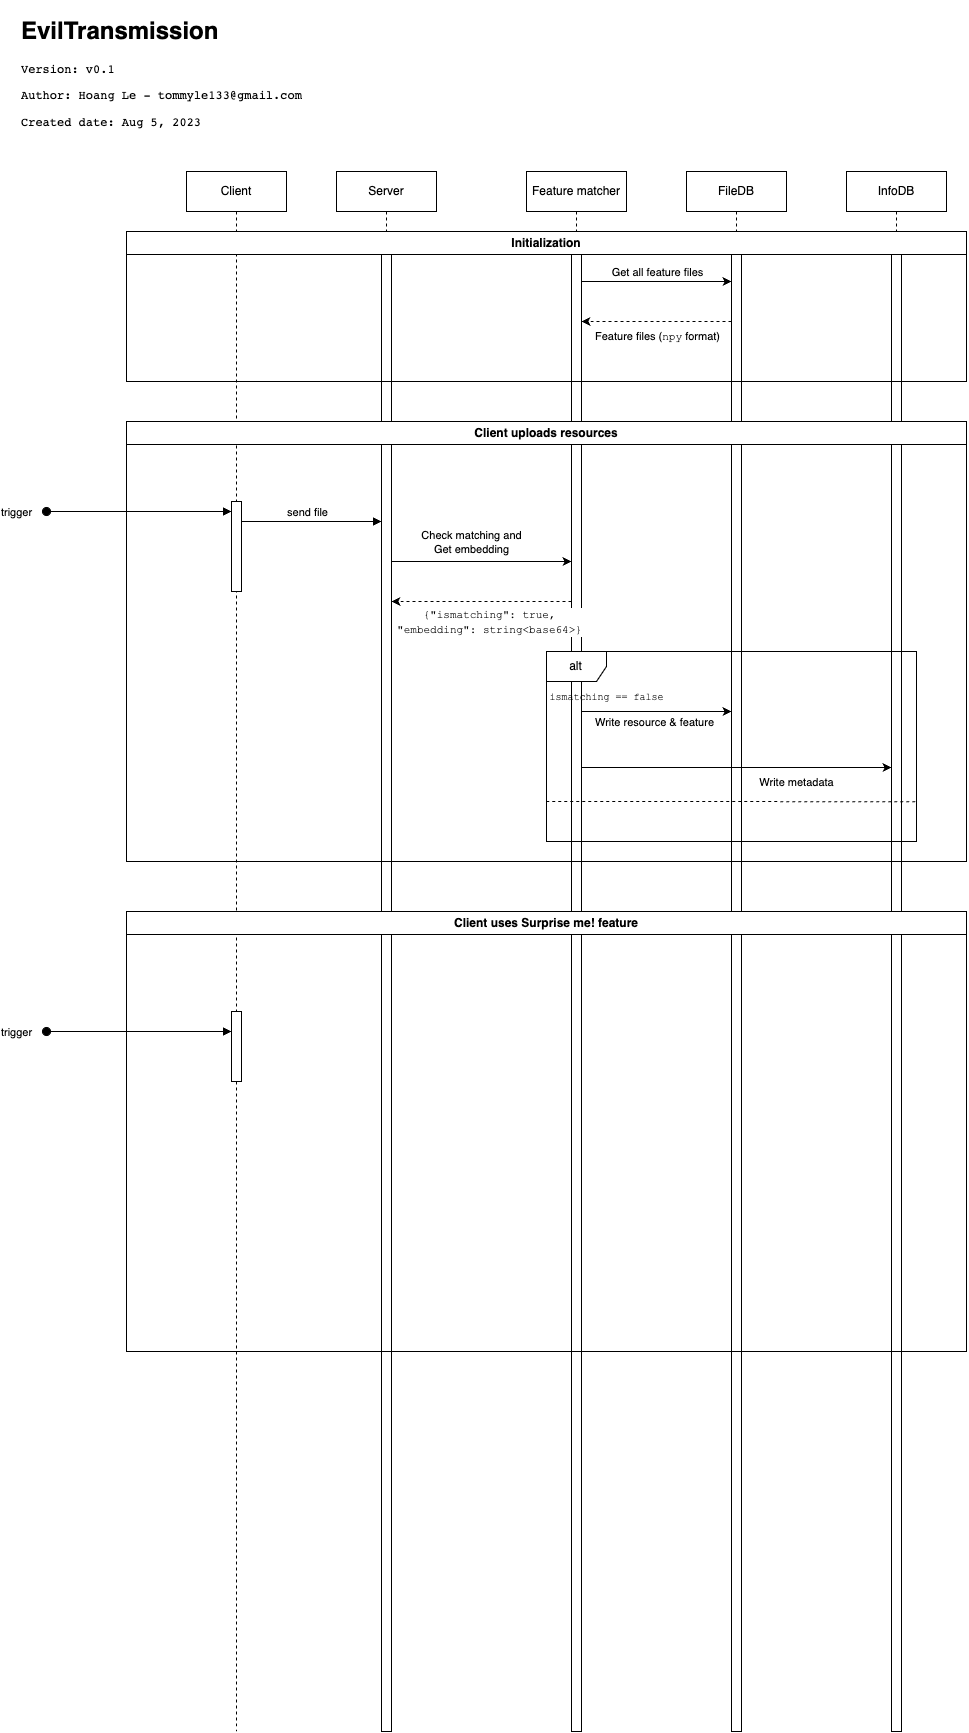

The diagram above was exported from draw.io. Its source (the exported page's mxGraphModel, read from the mxfile embedded in the PNG):
<mxGraphModel dx="2351" dy="2863" grid="1" gridSize="10" guides="1" tooltips="1" connect="1" arrows="1" fold="1" page="1" pageScale="1" pageWidth="850" pageHeight="1100" math="0" shadow="0">
  <root>
    <mxCell id="0" />
    <mxCell id="1" parent="0" />
    <mxCell id="aM9ryv3xv72pqoxQDRHE-1" value="Client" style="shape=umlLifeline;perimeter=lifelinePerimeter;whiteSpace=wrap;html=1;container=0;dropTarget=0;collapsible=0;recursiveResize=0;outlineConnect=0;portConstraint=eastwest;newEdgeStyle={&quot;edgeStyle&quot;:&quot;elbowEdgeStyle&quot;,&quot;elbow&quot;:&quot;vertical&quot;,&quot;curved&quot;:0,&quot;rounded&quot;:0};" parent="1" vertex="1">
      <mxGeometry x="190" y="180" width="100" height="1560" as="geometry" />
    </mxCell>
    <mxCell id="aM9ryv3xv72pqoxQDRHE-2" value="" style="html=1;points=[];perimeter=orthogonalPerimeter;outlineConnect=0;targetShapes=umlLifeline;portConstraint=eastwest;newEdgeStyle={&quot;edgeStyle&quot;:&quot;elbowEdgeStyle&quot;,&quot;elbow&quot;:&quot;vertical&quot;,&quot;curved&quot;:0,&quot;rounded&quot;:0};" parent="aM9ryv3xv72pqoxQDRHE-1" vertex="1">
      <mxGeometry x="45" y="330" width="10" height="90" as="geometry" />
    </mxCell>
    <mxCell id="aM9ryv3xv72pqoxQDRHE-3" value="trigger" style="html=1;verticalAlign=bottom;startArrow=oval;endArrow=block;startSize=8;edgeStyle=elbowEdgeStyle;elbow=vertical;curved=0;rounded=0;" parent="aM9ryv3xv72pqoxQDRHE-1" edge="1">
      <mxGeometry x="-1" y="-32" relative="1" as="geometry">
        <mxPoint x="-140" y="340" as="sourcePoint" />
        <mxPoint x="45" y="340" as="targetPoint" />
        <Array as="points">
          <mxPoint x="-110" y="340" />
        </Array>
        <mxPoint x="-30" y="-22" as="offset" />
      </mxGeometry>
    </mxCell>
    <mxCell id="aM9ryv3xv72pqoxQDRHE-7" value="send file" style="html=1;verticalAlign=bottom;endArrow=block;edgeStyle=elbowEdgeStyle;elbow=vertical;curved=0;rounded=0;movable=0;resizable=0;rotatable=0;deletable=0;editable=0;locked=1;connectable=0;" parent="1" edge="1">
      <mxGeometry x="-0.0667" relative="1" as="geometry">
        <mxPoint x="245" y="530" as="sourcePoint" />
        <Array as="points">
          <mxPoint x="350" y="530" />
        </Array>
        <mxPoint as="offset" />
        <mxPoint x="385" y="530" as="targetPoint" />
      </mxGeometry>
    </mxCell>
    <mxCell id="K-aCfeZrH5ftAKyIWANB-4" value="Feature matcher" style="shape=umlLifeline;perimeter=lifelinePerimeter;whiteSpace=wrap;html=1;container=0;dropTarget=0;collapsible=0;recursiveResize=0;outlineConnect=0;portConstraint=eastwest;newEdgeStyle={&quot;edgeStyle&quot;:&quot;elbowEdgeStyle&quot;,&quot;elbow&quot;:&quot;vertical&quot;,&quot;curved&quot;:0,&quot;rounded&quot;:0};" parent="1" vertex="1">
      <mxGeometry x="530" y="180" width="100" height="1560" as="geometry" />
    </mxCell>
    <mxCell id="8VMCgXKMfTSnMR-SZhSa-10" value="" style="html=1;points=[];perimeter=orthogonalPerimeter;outlineConnect=0;targetShapes=umlLifeline;portConstraint=eastwest;newEdgeStyle={&quot;edgeStyle&quot;:&quot;elbowEdgeStyle&quot;,&quot;elbow&quot;:&quot;vertical&quot;,&quot;curved&quot;:0,&quot;rounded&quot;:0};" vertex="1" parent="K-aCfeZrH5ftAKyIWANB-4">
      <mxGeometry x="45" y="60" width="10" height="1500" as="geometry" />
    </mxCell>
    <mxCell id="8VMCgXKMfTSnMR-SZhSa-1" value="FileDB" style="shape=umlLifeline;perimeter=lifelinePerimeter;whiteSpace=wrap;html=1;container=0;dropTarget=0;collapsible=0;recursiveResize=0;outlineConnect=0;portConstraint=eastwest;newEdgeStyle={&quot;edgeStyle&quot;:&quot;elbowEdgeStyle&quot;,&quot;elbow&quot;:&quot;vertical&quot;,&quot;curved&quot;:0,&quot;rounded&quot;:0};" vertex="1" parent="1">
      <mxGeometry x="690" y="180" width="100" height="1500" as="geometry" />
    </mxCell>
    <mxCell id="8VMCgXKMfTSnMR-SZhSa-2" value="" style="html=1;points=[];perimeter=orthogonalPerimeter;outlineConnect=0;targetShapes=umlLifeline;portConstraint=eastwest;newEdgeStyle={&quot;edgeStyle&quot;:&quot;elbowEdgeStyle&quot;,&quot;elbow&quot;:&quot;vertical&quot;,&quot;curved&quot;:0,&quot;rounded&quot;:0};" vertex="1" parent="8VMCgXKMfTSnMR-SZhSa-1">
      <mxGeometry x="45" y="60" width="10" height="1500" as="geometry" />
    </mxCell>
    <mxCell id="8VMCgXKMfTSnMR-SZhSa-3" value="InfoDB" style="shape=umlLifeline;perimeter=lifelinePerimeter;whiteSpace=wrap;html=1;container=0;dropTarget=0;collapsible=0;recursiveResize=0;outlineConnect=0;portConstraint=eastwest;newEdgeStyle={&quot;edgeStyle&quot;:&quot;elbowEdgeStyle&quot;,&quot;elbow&quot;:&quot;vertical&quot;,&quot;curved&quot;:0,&quot;rounded&quot;:0};" vertex="1" parent="1">
      <mxGeometry x="850" y="180" width="100" height="1500" as="geometry" />
    </mxCell>
    <mxCell id="8VMCgXKMfTSnMR-SZhSa-4" value="" style="html=1;points=[];perimeter=orthogonalPerimeter;outlineConnect=0;targetShapes=umlLifeline;portConstraint=eastwest;newEdgeStyle={&quot;edgeStyle&quot;:&quot;elbowEdgeStyle&quot;,&quot;elbow&quot;:&quot;vertical&quot;,&quot;curved&quot;:0,&quot;rounded&quot;:0};" vertex="1" parent="8VMCgXKMfTSnMR-SZhSa-3">
      <mxGeometry x="45" y="60" width="10" height="1500" as="geometry" />
    </mxCell>
    <mxCell id="aM9ryv3xv72pqoxQDRHE-5" value="Server" style="shape=umlLifeline;perimeter=lifelinePerimeter;whiteSpace=wrap;html=1;container=0;dropTarget=0;collapsible=0;recursiveResize=0;outlineConnect=0;portConstraint=eastwest;newEdgeStyle={&quot;edgeStyle&quot;:&quot;elbowEdgeStyle&quot;,&quot;elbow&quot;:&quot;vertical&quot;,&quot;curved&quot;:0,&quot;rounded&quot;:0};" parent="1" vertex="1">
      <mxGeometry x="340" y="180" width="100" height="1500" as="geometry" />
    </mxCell>
    <mxCell id="8VMCgXKMfTSnMR-SZhSa-9" value="" style="html=1;points=[];perimeter=orthogonalPerimeter;outlineConnect=0;targetShapes=umlLifeline;portConstraint=eastwest;newEdgeStyle={&quot;edgeStyle&quot;:&quot;elbowEdgeStyle&quot;,&quot;elbow&quot;:&quot;vertical&quot;,&quot;curved&quot;:0,&quot;rounded&quot;:0};" vertex="1" parent="aM9ryv3xv72pqoxQDRHE-5">
      <mxGeometry x="45" y="60" width="10" height="1500" as="geometry" />
    </mxCell>
    <mxCell id="K-aCfeZrH5ftAKyIWANB-3" value="Client uploads resources" style="swimlane;whiteSpace=wrap;html=1;" parent="1" vertex="1">
      <mxGeometry x="130" y="430" width="840" height="440" as="geometry" />
    </mxCell>
    <mxCell id="8VMCgXKMfTSnMR-SZhSa-5" value="" style="endArrow=classic;html=1;rounded=0;" edge="1" parent="K-aCfeZrH5ftAKyIWANB-3" target="8VMCgXKMfTSnMR-SZhSa-10">
      <mxGeometry width="50" height="50" relative="1" as="geometry">
        <mxPoint x="265" y="140" as="sourcePoint" />
        <mxPoint x="440" y="140" as="targetPoint" />
      </mxGeometry>
    </mxCell>
    <mxCell id="8VMCgXKMfTSnMR-SZhSa-6" value="Check matching and&lt;br&gt;Get embedding" style="edgeLabel;html=1;align=center;verticalAlign=middle;resizable=0;points=[];" vertex="1" connectable="0" parent="8VMCgXKMfTSnMR-SZhSa-5">
      <mxGeometry x="-0.2625" y="3" relative="1" as="geometry">
        <mxPoint x="13" y="-17" as="offset" />
      </mxGeometry>
    </mxCell>
    <mxCell id="8VMCgXKMfTSnMR-SZhSa-22" value="" style="endArrow=classic;html=1;rounded=0;dashed=1;" edge="1" parent="K-aCfeZrH5ftAKyIWANB-3" source="8VMCgXKMfTSnMR-SZhSa-10">
      <mxGeometry width="50" height="50" relative="1" as="geometry">
        <mxPoint x="405" y="180" as="sourcePoint" />
        <mxPoint x="265" y="180" as="targetPoint" />
      </mxGeometry>
    </mxCell>
    <mxCell id="8VMCgXKMfTSnMR-SZhSa-24" value="&lt;font face=&quot;Courier New&quot;&gt;{&quot;ismatching&quot;: true,&lt;br&gt;&quot;embedding&quot;: string&amp;lt;base64&amp;gt;}&lt;/font&gt;" style="edgeLabel;html=1;align=center;verticalAlign=middle;resizable=0;points=[];" vertex="1" connectable="0" parent="8VMCgXKMfTSnMR-SZhSa-22">
      <mxGeometry x="0.1892" relative="1" as="geometry">
        <mxPoint x="22" y="20" as="offset" />
      </mxGeometry>
    </mxCell>
    <mxCell id="8VMCgXKMfTSnMR-SZhSa-28" value="&lt;font style=&quot;font-size: 10px;&quot; face=&quot;Courier New&quot;&gt;ismatching == false&lt;/font&gt;" style="text;html=1;align=center;verticalAlign=middle;resizable=0;points=[];autosize=1;strokeColor=none;fillColor=none;" vertex="1" parent="K-aCfeZrH5ftAKyIWANB-3">
      <mxGeometry x="410" y="260" width="140" height="30" as="geometry" />
    </mxCell>
    <mxCell id="8VMCgXKMfTSnMR-SZhSa-27" value="alt" style="shape=umlFrame;whiteSpace=wrap;html=1;pointerEvents=0;" vertex="1" parent="K-aCfeZrH5ftAKyIWANB-3">
      <mxGeometry x="420" y="230" width="370" height="190" as="geometry" />
    </mxCell>
    <mxCell id="8VMCgXKMfTSnMR-SZhSa-30" value="" style="endArrow=none;dashed=1;html=1;rounded=0;entryX=1;entryY=0.451;entryDx=0;entryDy=0;entryPerimeter=0;exitX=-0.001;exitY=0.45;exitDx=0;exitDy=0;exitPerimeter=0;" edge="1" parent="K-aCfeZrH5ftAKyIWANB-3">
      <mxGeometry width="50" height="50" relative="1" as="geometry">
        <mxPoint x="419.6299999999999" y="380" as="sourcePoint" />
        <mxPoint x="790" y="380.1999999999998" as="targetPoint" />
      </mxGeometry>
    </mxCell>
    <mxCell id="8VMCgXKMfTSnMR-SZhSa-31" value="" style="endArrow=classic;html=1;rounded=0;" edge="1" parent="K-aCfeZrH5ftAKyIWANB-3">
      <mxGeometry width="50" height="50" relative="1" as="geometry">
        <mxPoint x="455" y="290" as="sourcePoint" />
        <mxPoint x="605" y="290" as="targetPoint" />
      </mxGeometry>
    </mxCell>
    <mxCell id="8VMCgXKMfTSnMR-SZhSa-42" value="Write resource &amp;amp; feature" style="edgeLabel;html=1;align=center;verticalAlign=middle;resizable=0;points=[];" vertex="1" connectable="0" parent="8VMCgXKMfTSnMR-SZhSa-31">
      <mxGeometry x="-0.0479" y="-1" relative="1" as="geometry">
        <mxPoint y="9" as="offset" />
      </mxGeometry>
    </mxCell>
    <mxCell id="8VMCgXKMfTSnMR-SZhSa-11" value="Initialization" style="swimlane;whiteSpace=wrap;html=1;strokeColor=default;" vertex="1" parent="1">
      <mxGeometry x="130" y="240" width="840" height="150" as="geometry" />
    </mxCell>
    <mxCell id="8VMCgXKMfTSnMR-SZhSa-15" value="" style="endArrow=classic;html=1;rounded=0;" edge="1" parent="8VMCgXKMfTSnMR-SZhSa-11" target="8VMCgXKMfTSnMR-SZhSa-2">
      <mxGeometry width="50" height="50" relative="1" as="geometry">
        <mxPoint x="455" y="50" as="sourcePoint" />
        <mxPoint x="600" y="50" as="targetPoint" />
      </mxGeometry>
    </mxCell>
    <mxCell id="8VMCgXKMfTSnMR-SZhSa-16" value="Get all feature files" style="edgeLabel;html=1;align=center;verticalAlign=middle;resizable=0;points=[];" vertex="1" connectable="0" parent="8VMCgXKMfTSnMR-SZhSa-15">
      <mxGeometry x="0.2255" y="1" relative="1" as="geometry">
        <mxPoint x="-17" y="-9" as="offset" />
      </mxGeometry>
    </mxCell>
    <mxCell id="8VMCgXKMfTSnMR-SZhSa-19" value="" style="endArrow=classic;html=1;rounded=0;dashed=1;" edge="1" parent="8VMCgXKMfTSnMR-SZhSa-11" target="8VMCgXKMfTSnMR-SZhSa-10">
      <mxGeometry width="50" height="50" relative="1" as="geometry">
        <mxPoint x="605" y="90" as="sourcePoint" />
        <mxPoint x="460" y="90" as="targetPoint" />
      </mxGeometry>
    </mxCell>
    <mxCell id="8VMCgXKMfTSnMR-SZhSa-20" value="Feature files (&lt;font face=&quot;Courier New&quot;&gt;npy&lt;/font&gt; format)" style="edgeLabel;html=1;align=center;verticalAlign=middle;resizable=0;points=[];" vertex="1" connectable="0" parent="8VMCgXKMfTSnMR-SZhSa-19">
      <mxGeometry x="0.0865" y="-2" relative="1" as="geometry">
        <mxPoint x="7" y="17" as="offset" />
      </mxGeometry>
    </mxCell>
    <mxCell id="8VMCgXKMfTSnMR-SZhSa-18" value="&lt;h1&gt;EvilTransmission&lt;/h1&gt;&lt;pre&gt;Version: v0.1&lt;/pre&gt;&lt;pre&gt;Author: Hoang Le - tommyle133@gmail.com&lt;/pre&gt;&lt;pre&gt;Created date: Aug 5, 2023&lt;/pre&gt;" style="text;html=1;strokeColor=none;fillColor=none;spacing=5;spacingTop=-20;whiteSpace=wrap;overflow=hidden;rounded=0;" vertex="1" parent="1">
      <mxGeometry x="20" y="20" width="300" height="120" as="geometry" />
    </mxCell>
    <mxCell id="8VMCgXKMfTSnMR-SZhSa-41" value="" style="endArrow=classic;html=1;rounded=0;" edge="1" parent="1">
      <mxGeometry width="50" height="50" relative="1" as="geometry">
        <mxPoint x="585" y="776" as="sourcePoint" />
        <mxPoint x="895" y="776" as="targetPoint" />
      </mxGeometry>
    </mxCell>
    <mxCell id="8VMCgXKMfTSnMR-SZhSa-43" value="Write metadata" style="edgeLabel;html=1;align=center;verticalAlign=middle;resizable=0;points=[];" vertex="1" connectable="0" parent="8VMCgXKMfTSnMR-SZhSa-41">
      <mxGeometry x="-0.422" y="1" relative="1" as="geometry">
        <mxPoint x="125" y="15" as="offset" />
      </mxGeometry>
    </mxCell>
    <mxCell id="ygC7bfGRXZLDbZsVLq8F-1" value="Client uses Surprise me! feature" style="swimlane;whiteSpace=wrap;html=1;" vertex="1" parent="1">
      <mxGeometry x="130" y="920" width="840" height="440" as="geometry" />
    </mxCell>
    <mxCell id="ygC7bfGRXZLDbZsVLq8F-11" value="trigger" style="html=1;verticalAlign=bottom;startArrow=oval;endArrow=block;startSize=8;edgeStyle=elbowEdgeStyle;elbow=vertical;curved=0;rounded=0;" edge="1" parent="ygC7bfGRXZLDbZsVLq8F-1">
      <mxGeometry x="-1" y="-32" relative="1" as="geometry">
        <mxPoint x="-80" y="120" as="sourcePoint" />
        <mxPoint x="105" y="120" as="targetPoint" />
        <Array as="points">
          <mxPoint x="-50" y="120" />
        </Array>
        <mxPoint x="-30" y="-22" as="offset" />
      </mxGeometry>
    </mxCell>
    <mxCell id="ygC7bfGRXZLDbZsVLq8F-13" value="" style="html=1;points=[];perimeter=orthogonalPerimeter;outlineConnect=0;targetShapes=umlLifeline;portConstraint=eastwest;newEdgeStyle={&quot;edgeStyle&quot;:&quot;elbowEdgeStyle&quot;,&quot;elbow&quot;:&quot;vertical&quot;,&quot;curved&quot;:0,&quot;rounded&quot;:0};" vertex="1" parent="ygC7bfGRXZLDbZsVLq8F-1">
      <mxGeometry x="105" y="100" width="10" height="70" as="geometry" />
    </mxCell>
  </root>
</mxGraphModel>